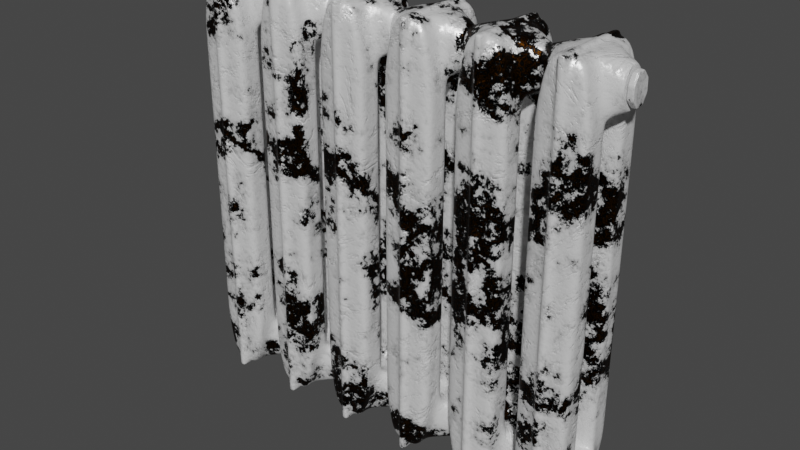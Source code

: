 # Source: radiator.blend  (saved by Blender 3.5.10; exported with 4.5.12 LTS)
import bpy
from mathutils import Matrix  # noqa: F401  (used for matrix-valued properties, if any)

bpy.ops.wm.read_factory_settings(use_empty=True)
scene = bpy.context.scene
scene.name = 'Scene'

# ---- collections
col_collection = bpy.data.collections.new('Collection'); scene.collection.children.link(col_collection)
col_radiator = bpy.data.collections.new('Radiator'); col_collection.children.link(col_radiator)

# ---- materials (node trees are filled in below, after node groups)
mat_color = bpy.data.materials.new('color')
mat_color.use_transparent_shadow = False

# ---- material node trees
mat_color.use_nodes = True; mat_color.node_tree.nodes.clear()
_N = mat_color.node_tree.nodes; _L = mat_color.node_tree.links
n0 = _N.new('ShaderNodeOutputMaterial'); n0.name = 'Material Output'; n0.location = (877, 290)
n1 = _N.new('ShaderNodeTexNoise'); n1.name = 'Noise Texture'; n1.location = (-665, -110)
n1.inputs[2].default_value = 3.0
n1.inputs[3].default_value = 10.0
n1.inputs[4].default_value = 0.8
n1.inputs[8].default_value = 11.0
n2 = _N.new('ShaderNodeTexWave'); n2.name = 'Wave Texture'; n2.location = (-671, 411)
n2.inputs[1].default_value = 0.08
n2.inputs[2].default_value = 76.0
n2.inputs[3].default_value = 16.0
n2.inputs[5].default_value = 0.75
n3 = _N.new('ShaderNodeBump'); n3.name = 'Bump'; n3.location = (-94, 20)
n3.inputs[0].default_value = 0.07
n3.inputs[1].default_value = 1.0
n3.inputs[2].default_value = 1.0
n4 = _N.new('ShaderNodeValToRGB'); n4.name = 'ColorRamp.001'; n4.location = (-414, 72)
while len(n4.color_ramp.elements) > 1: n4.color_ramp.elements.remove(n4.color_ramp.elements[-1])
n4.color_ramp.elements[0].position = 0.0; n4.color_ramp.elements[0].color = (0.0, 0.0, 0.0, 1.0)
_e = n4.color_ramp.elements.new(1.0); _e.color = (1.0, 1.0, 1.0, 1.0)
n5 = _N.new('ShaderNodeValToRGB'); n5.name = 'ColorRamp.002'; n5.location = (-437, -184)
while len(n5.color_ramp.elements) > 1: n5.color_ramp.elements.remove(n5.color_ramp.elements[-1])
n5.color_ramp.elements[0].position = 0.4091; n5.color_ramp.elements[0].color = (0.0, 0.0, 0.0, 1.0)
_e = n5.color_ramp.elements.new(0.4364); _e.color = (1.0, 1.0, 1.0, 1.0)
n6 = _N.new('ShaderNodeTexCoord'); n6.name = 'Texture Coordinate'; n6.location = (-1249, -148)
n7 = _N.new('ShaderNodeMapping'); n7.name = 'Mapping'; n7.location = (-1039, -131)
n7.width = 240
n8 = _N.new('ShaderNodeTexNoise'); n8.name = 'Musgrave Texture'; n8.location = (-219, -501)
n8.width = 150
n8.normalize = False
n8.inputs[2].default_value = 8.0
n8.inputs[3].default_value = 13.0
n8.inputs[4].default_value = 0.7071
n9 = _N.new('ShaderNodeSeparateXYZ'); n9.name = 'Separate XYZ'; n9.location = (-669, -713)
n10 = _N.new('ShaderNodeCombineXYZ'); n10.name = 'Combine XYZ'; n10.location = (-450, -667)
n11 = _N.new('ShaderNodeValToRGB'); n11.name = 'ColorRamp.003'; n11.location = (3, -428)
while len(n11.color_ramp.elements) > 1: n11.color_ramp.elements.remove(n11.color_ramp.elements[-1])
n11.color_ramp.elements[0].position = 0.5909; n11.color_ramp.elements[0].color = (1.0, 1.0, 1.0, 1.0)
_e = n11.color_ramp.elements.new(0.6364); _e.color = (0.0, 0.0, 0.0, 1.0)
n12 = _N.new('ShaderNodeBump'); n12.name = 'Bump.001'; n12.location = (147, -126)
n12.inputs[0].default_value = 0.3
n12.inputs[1].default_value = 1.0
n12.inputs[2].default_value = 1.0
n13 = _N.new('ShaderNodeBump'); n13.name = 'Bump.002'; n13.location = (367, -188)
n13.inputs[0].default_value = 0.3
n13.inputs[1].default_value = 1.0
n13.inputs[2].default_value = 1.0
n14 = _N.new('ShaderNodeTexWave'); n14.name = 'Wave Texture.001'; n14.location = (-673, -395)
n14.inputs[1].default_value = 51.0
n14.inputs[2].default_value = 2.0
n14.inputs[3].default_value = 5.0
n14.inputs[6].default_value = 0.3
n15 = _N.new('ShaderNodeBsdfPrincipled'); n15.name = 'Principled BSDF'; n15.location = (587, 290)
n15.distribution = 'GGX'
n15.subsurface_method = 'BURLEY'
n15.inputs[2].default_value = 0.4318
n15.inputs[3].default_value = 1.45
n15.inputs[27].default_value = (0.0, 0.0, 0.0, 1.0)
n15.inputs[28].default_value = 1.0
n16 = _N.new('ShaderNodeValToRGB'); n16.name = 'ColorRamp.004'; n16.location = (267, 116)
while len(n16.color_ramp.elements) > 1: n16.color_ramp.elements.remove(n16.color_ramp.elements[-1])
n16.color_ramp.elements[0].position = 0.0; n16.color_ramp.elements[0].color = (1.0, 1.0, 1.0, 1.0)
_e = n16.color_ramp.elements.new(1.0); _e.color = (0.0, 0.0, 0.0, 1.0)
n17 = _N.new('ShaderNodeValToRGB'); n17.name = 'ColorRamp'; n17.location = (-395, 345)
while len(n17.color_ramp.elements) > 1: n17.color_ramp.elements.remove(n17.color_ramp.elements[-1])
n17.color_ramp.elements[0].position = 0.0; n17.color_ramp.elements[0].color = (0.08316, 0.02703, 0.0002262, 1.0)
_e = n17.color_ramp.elements.new(0.001); _e.color = (0.0, 0.0, 0.0, 1.0)
_e = n17.color_ramp.elements.new(0.2068); _e.color = (0.006208, 0.006048, 0.005674, 1.0)
_e = n17.color_ramp.elements.new(0.2409); _e.color = (1.0, 1.0, 1.0, 1.0)
_e = n17.color_ramp.elements.new(0.9864); _e.color = (0.6757, 0.6757, 0.6757, 1.0)
_L.new(n7.outputs[0], n2.inputs[0])
_L.new(n6.outputs[3], n7.inputs[0])
_L.new(n2.outputs[0], n17.inputs[0])
_L.new(n17.outputs[0], n15.inputs[0])
_L.new(n2.outputs[0], n4.inputs[0])
_L.new(n3.outputs[0], n12.inputs[4])
_L.new(n4.outputs[0], n3.inputs[3])
_L.new(n7.outputs[0], n1.inputs[0])
_L.new(n12.outputs[0], n13.inputs[4])
_L.new(n1.outputs[0], n5.inputs[0])
_L.new(n5.outputs[0], n12.inputs[3])
_L.new(n7.outputs[0], n14.inputs[0])
_L.new(n7.outputs[0], n9.inputs[0])
_L.new(n9.outputs[0], n10.inputs[0])
_L.new(n9.outputs[2], n10.inputs[2])
_L.new(n14.outputs[0], n10.inputs[1])
_L.new(n10.outputs[0], n8.inputs[0])
_L.new(n8.outputs[0], n11.inputs[0])
_L.new(n13.outputs[0], n15.inputs[5])
_L.new(n15.outputs[0], n0.inputs[0])
_L.new(n4.outputs[0], n16.inputs[0])
_L.new(n16.outputs[0], n15.inputs[1])
n0.is_active_output = True

# ---- world
world_world = bpy.data.worlds.new('World'); scene.world = world_world
world_world.use_nodes = True; world_world.node_tree.nodes.clear()
_N = world_world.node_tree.nodes; _L = world_world.node_tree.links
n0 = _N.new('ShaderNodeOutputWorld'); n0.name = 'World Output'; n0.location = (300, 300)
n1 = _N.new('ShaderNodeBackground'); n1.name = 'Background'; n1.location = (10, 300)
n1.inputs[0].default_value = (0.05088, 0.05088, 0.05088, 1.0)
_L.new(n1.outputs[0], n0.inputs[0])
n0.is_active_output = True
world_world.color = (0.05088, 0.05088, 0.05088)
world_world.use_sun_shadow = False
world_world.sun_shadow_jitter_overblur = 0.0

# ---- meshes
me_cube_003 = bpy.data.meshes.new('Cube.003')
me_cube_003.from_pydata([(0.02673, 0.06046, 0.3252), (0.02673, -0.05932, 0.3252), (-0.02673, 0.06046, 0.3252), (-0.02673, -0.05932, 0.3252), (0.03847, 0.06046, 0.2478), (0.03847, -0.05932, 0.2478), (-0.03847, -0.05932, 0.2478), (-0.03847, 0.06046, 0.2478), (0.02673, 0.04481, 0.3252), (-0.02673, 0.04481, 0.3252), (-0.03847, 0.04481, 0.2478), (0.03847, 0.04481, 0.2478), (0.02673, -0.04288, 0.3252), (0.03847, -0.04288, 0.2478), (-0.02673, -0.04288, 0.3252), (-0.03847, -0.04288, 0.2478), (-0.005183, -0.05932, 0.3252), (0.005183, -0.05932, 0.3252), (0.005183, 0.06046, 0.3252), (-0.005183, 0.06046, 0.3252), (-0.005183, 0.06046, 0.2478), (0.005183, 0.06046, 0.2478), (0.005183, -0.05932, 0.2478), (-0.005183, -0.05932, 0.2478), (0.005183, 0.04481, 0.3252), (-0.005183, 0.04481, 0.3252), (0.005183, -0.04288, 0.3252), (-0.005183, -0.04288, 0.3252), (-0.005183, 0.06524, 0.2478), (0.005183, 0.06524, 0.2478), (0.005183, 0.06524, 0.3252), (-0.005183, 0.06524, 0.3252), (-0.005183, -0.05932, 0.3301), (0.005183, -0.05932, 0.3301), (0.005183, -0.04288, 0.3301), (-0.005183, -0.04288, 0.3301), (0.005183, 0.04481, 0.3301), (-0.005183, 0.04481, 0.3301), (0.005183, 0.06046, 0.3301), (-0.005183, 0.06046, 0.3301), (-0.005183, -0.06619, 0.3252), (0.005183, -0.06619, 0.3252), (0.005183, -0.06619, 0.2478), (-0.005183, -0.06619, 0.2478), (-0.005183, -0.06619, 0.3301), (0.005183, -0.06619, 0.3301), (-0.02673, -0.01365, 0.3252), (-0.02673, 0.01558, 0.3252), (-0.03847, -0.01365, 0.2478), (-0.03847, 0.01558, 0.2478), (0.02673, 0.01558, 0.3252), (0.02673, -0.01365, 0.3252), (0.03847, 0.01558, 0.2478), (0.03847, -0.01365, 0.2478), (0.005183, -0.01365, 0.3252), (0.005183, 0.01558, 0.3252), (-0.005183, 0.01558, 0.3252), (-0.005183, -0.01365, 0.3252), (0.005183, -0.01365, 0.3301), (0.005183, 0.01558, 0.3301), (-0.005183, 0.01558, 0.3301), (-0.005183, -0.01365, 0.3301), (0.03847, -0.05932, 0.2352), (-0.03847, -0.05932, 0.2352), (-0.03847, -0.04288, 0.2352), (0.03847, -0.04288, 0.2352), (-0.005183, -0.05932, 0.2352), (0.005183, -0.05932, 0.2352), (-0.005183, -0.06619, 0.2352), (0.005183, -0.06619, 0.2352), (0.03847, -0.01365, 0.2352), (-0.03847, -0.01365, 0.2352), (0.03847, 0.06046, 0.2314), (-0.03847, 0.06046, 0.2314), (0.03847, 0.04481, 0.2314), (-0.03847, 0.04481, 0.2314), (0.005183, 0.06046, 0.2314), (-0.005183, 0.06046, 0.2314), (0.005183, 0.06524, 0.2314), (-0.005183, 0.06524, 0.2314), (0.03847, 0.01558, 0.2314), (-0.03847, 0.01558, 0.2314), (-0.02673, 0.03019, 0.3252), (-0.03847, 0.03019, 0.2478), (0.005183, 0.03019, 0.3252), (0.005183, 0.03019, 0.3301), (0.02673, 0.03019, 0.3252), (0.03847, 0.03019, 0.2478), (-0.005183, 0.03019, 0.3252), (-0.005183, 0.03019, 0.3301), (0.03847, 0.03019, 0.2314), (-0.03847, 0.03019, 0.2314), (0.02673, -0.02827, 0.3252), (0.03847, -0.02827, 0.2478), (-0.005183, -0.02827, 0.3252), (-0.005183, -0.02827, 0.3301), (-0.02673, -0.02827, 0.3252), (-0.03847, -0.02827, 0.2478), (0.005183, -0.02827, 0.3252), (0.005183, -0.02827, 0.3301), (-0.03847, -0.02827, 0.2352), (0.03847, -0.02827, 0.2352), (-0.05813, -0.005739, 0.3158), (-0.05813, 0.01126, 0.3138), (-0.05813, -0.009328, 0.2593), (-0.05813, 0.007668, 0.2572), (-0.05813, 0.02222, 0.2958), (-0.05813, 0.02074, 0.2723), (-0.05813, -0.01881, 0.3007), (-0.05813, -0.02029, 0.2773), (0.05698, 0.008033, 0.3174), (0.05698, -0.009889, 0.3152), (0.05698, 0.01182, 0.2578), (0.05698, -0.006104, 0.2556), (0.05698, 0.02181, 0.3015), (0.05698, 0.02338, 0.2768), (0.05698, -0.02145, 0.2963), (0.05698, -0.01989, 0.2716), (-0.05813, -0.005587, 0.3151), (-0.05813, 0.01102, 0.3131), (-0.05813, -0.009095, 0.2599), (-0.05813, 0.007516, 0.2579), (-0.05813, 0.02174, 0.2955), (-0.05813, 0.02029, 0.2727), (-0.05813, -0.01836, 0.3004), (-0.05813, -0.01981, 0.2775), (-0.06047, -0.004333, 0.3097), (-0.06047, 0.009099, 0.308), (-0.06047, -0.00717, 0.265), (-0.06047, 0.006262, 0.2634), (-0.06047, 0.01777, 0.2938), (-0.06047, 0.01659, 0.2753), (-0.06047, -0.01466, 0.2977), (-0.06047, -0.01584, 0.2792), (0.05698, 0.007626, 0.3156), (0.05698, -0.009263, 0.3136), (0.05698, 0.01119, 0.2594), (0.05698, -0.005697, 0.2574), (0.05698, 0.02061, 0.3006), (0.05698, 0.02209, 0.2773), (0.05698, -0.02016, 0.2957), (0.05698, -0.01868, 0.2724), (0.05698, 0.00622, 0.3095), (0.05698, -0.007105, 0.3079), (0.05698, 0.009034, 0.2652), (0.05698, -0.004291, 0.2636), (0.05698, 0.01647, 0.2976), (0.05698, 0.01763, 0.2793), (0.05698, -0.0157, 0.2938), (0.05698, -0.01454, 0.2754), (0.05698, 0.0009645, 0.2865), (0.03847, 0.06046, 0.0), (-0.005183, 0.06046, 0.0), (-0.005183, 0.06524, 0.0), (-0.03847, 0.06046, 0.0), (0.03847, 0.04481, 0.0), (-0.03847, 0.04481, 0.0), (0.005183, 0.06046, 0.0), (0.005183, 0.06524, 0.0), (0.03847, 0.01558, 0.0), (-0.03847, 0.01558, 0.0), (-0.03847, 0.03019, 0.0), (0.03847, 0.03019, 0.0), (0.03847, -0.05932, 0.0), (-0.03847, -0.05932, 0.0), (-0.03847, -0.04288, 0.0), (0.03847, -0.04288, 0.0), (-0.005183, -0.05932, 0.0), (0.005183, -0.05932, 0.0), (-0.005183, -0.06619, 0.0), (0.005183, -0.06619, 0.0), (0.03847, -0.01365, 0.0), (-0.03847, -0.01365, 0.0), (-0.03847, -0.02827, 0.0), (0.03847, -0.02827, 0.0), (-0.06189, -0.004333, 0.3097), (-0.06189, 0.009099, 0.308), (-0.06189, -0.00717, 0.265), (-0.06189, 0.006262, 0.2634), (-0.06189, 0.01777, 0.2938), (-0.06189, 0.01659, 0.2753), (-0.06189, -0.01466, 0.2977), (-0.06189, -0.01584, 0.2792), (-0.06189, -0.004538, 0.3106), (-0.06189, 0.009414, 0.3089), (-0.06189, -0.007485, 0.2642), (-0.06189, 0.006467, 0.2625), (-0.06189, 0.01842, 0.2941), (-0.06189, 0.0172, 0.2749), (-0.06189, -0.01527, 0.2982), (-0.06189, -0.01649, 0.2789), (-0.06564, -0.004538, 0.3106), (-0.06564, 0.009414, 0.3089), (-0.06564, -0.007485, 0.2642), (-0.06564, 0.006467, 0.2625), (-0.06564, 0.01842, 0.2941), (-0.06564, 0.0172, 0.2749), (-0.06564, -0.01527, 0.2982), (-0.06564, -0.01649, 0.2789), (-0.06564, -0.004213, 0.3091), (-0.06564, 0.008915, 0.3076), (-0.06564, -0.006986, 0.2655), (-0.06564, 0.006142, 0.2639), (-0.06564, 0.01739, 0.2936), (-0.06564, 0.01624, 0.2756), (-0.06564, -0.01431, 0.2975), (-0.06564, -0.01546, 0.2794), (-0.06564, -0.002001, 0.2995), (-0.06564, 0.005518, 0.2986), (-0.06564, -0.003589, 0.2745), (-0.06564, 0.00393, 0.2736), (-0.06564, 0.01037, 0.2906), (-0.06564, 0.009712, 0.2802), (-0.06564, -0.007783, 0.2928), (-0.06564, -0.00844, 0.2824), (0.05832, 0.01647, 0.2976), (0.05832, 0.01607, 0.2981), (0.05832, 0.01759, 0.2799), (0.05832, 0.01732, 0.2788), (0.05832, -0.01539, 0.2943), (0.05832, -0.01566, 0.2932), (0.05832, -0.01458, 0.276), (0.05832, -0.01454, 0.2754), (0.06741, -0.01454, 0.2754), (0.06741, -0.01458, 0.276), (0.06741, -0.01566, 0.2932), (0.06741, -0.01539, 0.2943), (0.06741, 0.01732, 0.2788), (0.06741, 0.01759, 0.2799), (0.06741, 0.01607, 0.2981), (0.06741, 0.01647, 0.2976), (0.06741, -0.004687, 0.264), (0.06741, -0.00369, 0.2636), (0.06741, 0.008433, 0.2651), (0.06741, 0.009349, 0.2657), (0.06741, -0.00742, 0.3074), (0.06741, -0.006504, 0.3079), (0.06741, 0.005619, 0.3094), (0.06741, 0.006616, 0.309), (0.05832, -0.00369, 0.2636), (0.05832, -0.004687, 0.264), (0.05832, 0.009349, 0.2657), (0.05832, 0.008433, 0.2651), (0.05832, -0.006504, 0.3079), (0.05832, -0.00742, 0.3074), (0.05832, 0.006616, 0.309), (0.05832, 0.005619, 0.3094), (0.06741, -0.01351, 0.2761), (0.06741, -0.01354, 0.2767), (0.06741, -0.01456, 0.2927), (0.06741, -0.0143, 0.2938), (0.06741, 0.01623, 0.2793), (0.06741, 0.01649, 0.2803), (0.06741, 0.01506, 0.2973), (0.06741, 0.01543, 0.2969), (0.06741, -0.004313, 0.2655), (0.06741, -0.003382, 0.2652), (0.06741, 0.007935, 0.2665), (0.06741, 0.00879, 0.2671), (0.06741, -0.006864, 0.306), (0.06741, -0.006009, 0.3065), (0.06741, 0.005308, 0.3079), (0.06741, 0.006238, 0.3075), (0.06741, -0.01148, 0.2776), (0.06741, -0.01152, 0.2781), (0.06741, -0.01239, 0.2919), (0.06741, -0.01217, 0.2928), (0.06741, 0.01409, 0.2803), (0.06741, 0.01431, 0.2812), (0.06741, 0.01308, 0.2958), (0.06741, 0.0134, 0.2955), (0.06741, -0.003577, 0.2685), (0.06741, -0.002777, 0.2682), (0.06741, 0.006954, 0.2693), (0.06741, 0.00769, 0.2698), (0.06741, -0.005771, 0.3033), (0.06741, -0.005036, 0.3037), (0.06741, 0.004695, 0.3049), (0.06741, 0.005496, 0.3046), (0.06741, -0.0036, 0.3029), (0.06741, 0.01339, 0.282), (0.06741, -0.004661, 0.3024), (0.06741, 0.01295, 0.2811), (0.06741, -0.01139, 0.2918), (0.06741, 0.006353, 0.2706), (0.06741, -0.01197, 0.2908), (0.06741, 0.00541, 0.2701), (0.05832, 0.01477, 0.2964), (0.05832, 0.01442, 0.2968), (0.05832, 0.01578, 0.2806), (0.05832, 0.01553, 0.2796), (0.05832, -0.01361, 0.2934), (0.05832, -0.01385, 0.2924), (0.05832, -0.01288, 0.2772), (0.05832, -0.01285, 0.2766), (0.05832, -0.003185, 0.2661), (0.05832, -0.004073, 0.2665), (0.05832, 0.008431, 0.268), (0.05832, 0.007615, 0.2674), (0.05832, -0.005692, 0.3056), (0.05832, -0.006508, 0.3051), (0.05832, 0.005997, 0.3066), (0.05832, 0.005108, 0.3069), (0.05832, 0.01239, 0.2947), (0.05832, 0.01209, 0.2951), (0.05832, 0.01322, 0.2816), (0.05832, 0.01301, 0.2808), (0.05832, -0.0111, 0.2923), (0.05832, -0.0113, 0.2914), (0.05832, -0.0105, 0.2788), (0.05832, -0.01047, 0.2783), (0.05832, -0.002474, 0.2697), (0.05832, -0.003209, 0.2699), (0.05832, 0.007139, 0.2712), (0.05832, 0.006463, 0.2707), (0.05832, -0.004549, 0.3023), (0.05832, -0.005224, 0.3019), (0.05832, 0.005124, 0.3031), (0.05832, 0.004389, 0.3034), (0.05483, 0.01239, 0.2947), (0.05483, 0.01209, 0.2951), (0.05483, 0.01322, 0.2816), (0.05483, 0.01301, 0.2808), (0.05483, -0.0111, 0.2923), (0.05483, -0.0113, 0.2914), (0.05483, -0.0105, 0.2788), (0.05483, -0.01047, 0.2783), (0.05483, -0.002474, 0.2697), (0.05483, -0.003209, 0.2699), (0.05483, 0.007139, 0.2712), (0.05483, 0.006463, 0.2707), (0.05483, -0.004549, 0.3023), (0.05483, -0.005224, 0.3019), (0.05483, 0.005124, 0.3031), (0.05483, 0.004389, 0.3034)], [], [(13, 12, 1, 5), (17, 1, 12, 26), (10, 9, 2, 7), (9, 25, 19, 2), (24, 8, 0, 18), (7, 2, 19, 20), (73, 7, 20, 77), (75, 10, 7, 73), (62, 5, 22, 67), (65, 13, 5, 62), (3, 16, 27, 14), (72, 4, 11, 74), (91, 83, 10, 75), (83, 82, 9, 10), (4, 0, 8, 11), (6, 3, 14, 15), (63, 6, 15, 64), (101, 93, 13, 65), (93, 92, 12, 13), (5, 1, 17, 22), (84, 86, 8, 24), (82, 88, 25, 9), (66, 23, 6, 63), (76, 21, 4, 72), (21, 18, 0, 4), (23, 16, 3, 6), (27, 16, 32, 35), (24, 18, 38, 36), (18, 21, 29, 30), (32, 16, 40, 44), (17, 33, 45, 41), (19, 25, 37, 39), (67, 22, 42, 69), (30, 29, 28, 31), (19, 18, 30, 31), (77, 20, 28, 79), (20, 19, 31, 28), (33, 34, 35, 32), (85, 36, 37, 89), (36, 38, 39, 37), (17, 26, 34, 33), (18, 19, 39, 38), (94, 27, 35, 95), (84, 24, 36, 85), (40, 43, 42, 41), (40, 41, 45, 44), (16, 23, 43, 40), (22, 17, 41, 42), (33, 32, 44, 45), (98, 54, 58, 99), (54, 55, 59, 58), (88, 56, 60, 89), (56, 57, 61, 60), (99, 58, 61, 95), (58, 59, 60, 61), (96, 94, 57, 46), (46, 57, 56, 47), (98, 92, 51, 54), (54, 51, 50, 55), (50, 51, 111, 110), (87, 86, 114, 115), (90, 87, 52, 80), (80, 52, 49, 81), (47, 82, 106, 103), (97, 96, 108, 109), (100, 97, 48, 71), (70, 71, 48, 53), (48, 49, 52, 53), (43, 68, 69, 42), (23, 66, 68, 43), (159, 80, 81, 160), (162, 90, 80, 159), (152, 77, 79, 153), (29, 78, 79, 28), (21, 76, 78, 29), (157, 76, 72, 151), (161, 91, 75, 156), (151, 72, 74, 155), (156, 75, 73, 154), (154, 73, 77, 152), (160, 81, 91, 161), (155, 74, 90, 162), (74, 11, 87, 90), (11, 8, 86, 87), (25, 88, 89, 37), (55, 84, 85, 59), (59, 85, 89, 60), (47, 56, 88, 82), (55, 50, 86, 84), (82, 83, 107, 106), (81, 49, 83, 91), (64, 15, 97, 100), (15, 14, 96, 97), (26, 12, 92, 98), (14, 27, 94, 96), (34, 99, 95, 35), (26, 98, 99, 34), (57, 94, 95, 61), (53, 52, 112, 113), (70, 53, 93, 101), (48, 97, 109, 104), (96, 46, 102, 108), (83, 49, 105, 107), (49, 48, 104, 105), (46, 47, 103, 102), (92, 93, 117, 116), (93, 53, 113, 117), (51, 92, 116, 111), (52, 87, 115, 112), (86, 50, 110, 114), (106, 107, 123, 122), (102, 103, 119, 118), (103, 106, 122, 119), (104, 109, 125, 120), (109, 108, 124, 125), (108, 102, 118, 124), (107, 105, 121, 123), (105, 104, 120, 121), (119, 122, 130, 127), (120, 125, 133, 128), (118, 119, 127, 126), (125, 124, 132, 133), (123, 121, 129, 131), (121, 120, 128, 129), (124, 118, 126, 132), (122, 123, 131, 130), (110, 111, 135, 134), (117, 113, 137, 141), (115, 114, 138, 139), (112, 115, 139, 136), (114, 110, 134, 138), (116, 117, 141, 140), (111, 116, 140, 135), (113, 112, 136, 137), (141, 137, 145, 149), (139, 138, 146, 147), (136, 139, 147, 144), (134, 135, 143, 142), (140, 141, 149, 148), (135, 140, 148, 143), (137, 136, 144, 145), (138, 134, 142, 146), (146, 142, 150), (149, 145, 150), (147, 146, 150), (144, 147, 150), (142, 143, 150), (148, 149, 150), (143, 148, 150), (145, 144, 150), (76, 157, 158, 78), (78, 158, 153, 79), (68, 66, 167, 169), (71, 70, 171, 172), (70, 101, 174, 171), (63, 64, 165, 164), (67, 69, 170, 168), (100, 71, 172, 173), (65, 62, 163, 166), (66, 63, 164, 167), (69, 68, 169, 170), (62, 67, 168, 163), (64, 100, 173, 165), (101, 65, 166, 174), (126, 127, 176, 175), (133, 132, 181, 182), (131, 129, 178, 180), (129, 128, 177, 178), (132, 126, 175, 181), (130, 131, 180, 179), (127, 130, 179, 176), (128, 133, 182, 177), (182, 181, 189, 190), (180, 178, 186, 188), (178, 177, 185, 186), (181, 175, 183, 189), (179, 180, 188, 187), (176, 179, 187, 184), (177, 182, 190, 185), (175, 176, 184, 183), (184, 187, 195, 192), (185, 190, 198, 193), (183, 184, 192, 191), (190, 189, 197, 198), (188, 186, 194, 196), (186, 185, 193, 194), (189, 183, 191, 197), (187, 188, 196, 195), (195, 196, 204, 203), (192, 195, 203, 200), (193, 198, 206, 201), (191, 192, 200, 199), (198, 197, 205, 206), (196, 194, 202, 204), (194, 193, 201, 202), (197, 191, 199, 205), (204, 202, 210, 212), (202, 201, 209, 210), (205, 199, 207, 213), (203, 204, 212, 211), (200, 203, 211, 208), (201, 206, 214, 209), (199, 200, 208, 207), (206, 205, 213, 214), (208, 211, 213, 207), (211, 212, 214, 213), (212, 210, 209, 214), (235, 244, 219, 226), (231, 223, 222, 240), (225, 220, 221, 224), (237, 246, 243, 236), (227, 234, 241, 218), (229, 216, 245, 238), (233, 232, 239, 242), (215, 216, 229, 230), (237, 238, 245, 246), (231, 240, 239, 232), (241, 234, 233, 242), (225, 226, 219, 220), (243, 244, 235, 236), (223, 224, 221, 222), (217, 228, 227, 218), (230, 228, 217, 215), (237, 261, 262, 238), (238, 262, 253, 229), (223, 231, 255, 247), (234, 227, 251, 258), (233, 234, 258, 257), (232, 233, 257, 256), (235, 259, 260, 236), (227, 228, 252, 251), (231, 232, 256, 255), (226, 250, 259, 235), (225, 249, 250, 226), (236, 260, 261, 237), (223, 247, 248, 224), (229, 253, 254, 230), (228, 230, 254, 252), (224, 248, 249, 225), (253, 269, 270, 254), (260, 276, 277, 261), (252, 254, 270, 268), (261, 277, 278, 262), (262, 278, 269, 253), (255, 256, 272, 271), (258, 251, 267, 274), (257, 258, 274, 273), (250, 266, 275, 259), (249, 265, 266, 250), (248, 264, 265, 249), (259, 275, 276, 260), (247, 255, 271, 263), (247, 263, 264, 248), (256, 257, 273, 272), (251, 252, 268, 267), (278, 277, 276, 279), (279, 276, 275, 281), (281, 275, 266, 283), (283, 266, 265, 285), (285, 265, 264, 263), (269, 278, 279, 280), (280, 279, 281, 282), (282, 281, 283, 284), (284, 283, 285, 286), (286, 285, 263, 271), (270, 269, 280, 268), (268, 280, 282, 267), (267, 282, 284, 274), (274, 284, 286, 273), (273, 286, 271, 272), (215, 217, 289, 287), (221, 293, 294, 222), (220, 292, 293, 221), (241, 242, 298, 297), (243, 299, 300, 244), (216, 288, 301, 245), (217, 218, 290, 289), (240, 222, 294, 296), (245, 301, 302, 246), (215, 287, 288, 216), (218, 241, 297, 290), (242, 239, 295, 298), (244, 300, 291, 219), (246, 302, 299, 243), (239, 240, 296, 295), (219, 291, 292, 220), (290, 297, 313, 306), (297, 298, 314, 313), (300, 316, 307, 291), (291, 307, 308, 292), (292, 308, 309, 293), (299, 315, 316, 300), (296, 294, 310, 312), (293, 309, 310, 294), (298, 295, 311, 314), (289, 290, 306, 305), (287, 303, 304, 288), (302, 318, 315, 299), (287, 289, 305, 303), (301, 317, 318, 302), (288, 304, 317, 301), (295, 296, 312, 311), (318, 334, 331, 315), (303, 305, 321, 319), (317, 333, 334, 318), (304, 320, 333, 317), (311, 312, 328, 327), (306, 313, 329, 322), (313, 314, 330, 329), (316, 332, 323, 307), (307, 323, 324, 308), (308, 324, 325, 309), (315, 331, 332, 316), (312, 310, 326, 328), (309, 325, 326, 310), (314, 311, 327, 330), (305, 306, 322, 321), (303, 319, 320, 304)])
me_cube_003.polygons.foreach_set('use_smooth', [1, 1, 1, 1, 1, 1, 1, 1, 1, 1, 1, 1, 1, 1, 1, 1, 1, 1, 1, 1, 1, 1, 1, 1, 1, 1, 1, 1, 1, 1, 1, 1, 1, 1, 1, 1, 1, 1, 1, 1, 1, 1, 1, 1, 1, 1, 1, 1, 1, 1, 1, 1, 1, 1, 1, 1, 1, 1, 1, 1, 1, 1, 1, 1, 1, 1, 1, 1, 1, 1, 1, 1, 1, 1, 1, 1, 1, 1, 1, 1, 1, 1, 1, 1, 1, 1, 1, 1, 1, 1, 1, 1, 1, 1, 1, 1, 1, 1, 1, 1, 1, 1, 1, 1, 1, 1, 1, 1, 1, 1, 1, 1, 1, 1, 1, 1, 1, 1, 1, 1, 1, 1, 1, 1, 1, 1, 1, 1, 1, 1, 1, 1, 1, 1, 1, 1, 1, 1, 1, 1, 1, 1, 1, 1, 1, 1, 1, 1, 1, 1, 1, 1, 1, 1, 1, 1, 1, 1, 1, 1, 1, 1, 1, 1, 1, 1, 1, 1, 1, 1, 1, 1, 1, 1, 1, 1, 1, 1, 1, 1, 1, 1, 1, 1, 1, 1, 1, 1, 1, 1, 1, 1, 1, 1, 1, 1, 1, 1, 1, 1, 1, 1, 1, 1, 1, 1, 1, 0, 0, 0, 0, 0, 0, 0, 0, 0, 0, 0, 0, 0, 0, 0, 0, 0, 0, 0, 0, 0, 0, 0, 0, 0, 0, 0, 0, 0, 0, 0, 0, 0, 0, 0, 0, 0, 0, 0, 0, 0, 0, 0, 0, 0, 0, 0, 0, 0, 0, 0, 0, 0, 0, 0, 0, 0, 0, 0, 0, 0, 0, 0, 0, 0, 0, 0, 0, 0, 0, 0, 0, 0, 0, 0, 0, 0, 0, 0, 0, 0, 0, 0, 0, 0, 0, 0, 0, 0, 0, 0, 0, 0, 0, 0, 0, 0, 0, 0, 0, 0, 0, 0, 0, 0, 0, 0, 0, 0, 0, 0])
_uv = me_cube_003.uv_layers.new(name='UVMap')
_uv.uv.foreach_set('vector', [0.6006, 0.3808, 0.6006, 0.4997, 0.5754, 0.4997, 0.5754, 0.3808, 0.5523, 0.6844, 0.5193, 0.6844, 0.5193, 0.6591, 0.5523, 0.6591, 0.4148, 0.3808, 0.4148, 0.4997, 0.3908, 0.4997, 0.3908, 0.3808, 0.439, 0.6603, 0.4721, 0.6603, 0.4721, 0.6844, 0.439, 0.6844, 0.5523, 0.5245, 0.5193, 0.5245, 0.5193, 0.5005, 0.5523, 0.5005, 0.7082, 0.6192, 0.7262, 0.5005, 0.7593, 0.5005, 0.7593, 0.6192, 0.7082, 0.6444, 0.7082, 0.6192, 0.7593, 0.6192, 0.7593, 0.6444, 0.4148, 0.3556, 0.4148, 0.3808, 0.3908, 0.3808, 0.3908, 0.3556, 0.93, 0.3614, 0.93, 0.3808, 0.8789, 0.3808, 0.8789, 0.3614, 0.6006, 0.3615, 0.6006, 0.3808, 0.5754, 0.3808, 0.5754, 0.3615, 0.439, 0.5005, 0.4721, 0.5005, 0.4721, 0.5257, 0.439, 0.5257, 0.7593, 0.3556, 0.7593, 0.3808, 0.7353, 0.3808, 0.7353, 0.3556, 0.4372, 0.3556, 0.4372, 0.3808, 0.4148, 0.3808, 0.4148, 0.3556, 0.4372, 0.3808, 0.4372, 0.4997, 0.4148, 0.4997, 0.4148, 0.3808, 0.7593, 0.3808, 0.7593, 0.4997, 0.7353, 0.4997, 0.7353, 0.3808, 0.5746, 0.3808, 0.5746, 0.4997, 0.5494, 0.4997, 0.5494, 0.3808, 0.5746, 0.3615, 0.5746, 0.3808, 0.5494, 0.3808, 0.5494, 0.3615, 0.6231, 0.3615, 0.6231, 0.3808, 0.6006, 0.3808, 0.6006, 0.3615, 0.6231, 0.3808, 0.6231, 0.4997, 0.6006, 0.4997, 0.6006, 0.3808, 0.93, 0.3808, 0.912, 0.4995, 0.8789, 0.4995, 0.8789, 0.3808, 0.5523, 0.5469, 0.5193, 0.5469, 0.5193, 0.5245, 0.5523, 0.5245, 0.439, 0.6379, 0.4721, 0.6379, 0.4721, 0.6603, 0.439, 0.6603, 0.9308, 0.1385, 0.9308, 0.1191, 0.9819, 0.1191, 0.9819, 0.1385, 0.93, 0.8555, 0.93, 0.8807, 0.8789, 0.8807, 0.8789, 0.8555, 0.93, 0.8807, 0.93, 0.9995, 0.897, 0.9995, 0.8789, 0.8807, 0.9308, 0.1191, 0.9308, 0.0003773, 0.9639, 0.0003777, 0.9819, 0.1191, 0.3542, 0.4996, 0.3795, 0.4996, 0.3795, 0.5072, 0.3542, 0.5072, 0.1708, 0.4996, 0.1948, 0.4996, 0.1948, 0.5072, 0.1708, 0.5072, 0.9579, 0.9995, 0.9579, 0.8808, 0.9652, 0.8808, 0.9652, 0.9995, 0.3795, 0.5072, 0.3795, 0.4996, 0.39, 0.4996, 0.39, 0.5072, 0.01092, 0.4996, 0.01092, 0.5072, 0.0003773, 0.5072, 0.0003773, 0.4996, 0.1956, 0.4996, 0.2196, 0.4996, 0.2196, 0.5072, 0.1956, 0.5072, 0.01092, 0.3615, 0.01092, 0.3808, 0.0003773, 0.3808, 0.0003773, 0.3615, 0.966, 0.9995, 0.966, 0.8807, 0.9819, 0.8807, 0.9819, 0.9995, 0.1638, 0.5779, 0.1638, 0.5938, 0.1565, 0.5938, 0.1565, 0.5779, 0.9571, 0.8555, 0.9571, 0.8808, 0.9498, 0.8808, 0.9498, 0.8555, 0.9571, 0.8808, 0.9571, 0.9995, 0.9498, 0.9995, 0.9498, 0.8808, 0.6146, 0.511, 0.6146, 0.5363, 0.5987, 0.5363, 0.5987, 0.511, 0.6146, 0.6484, 0.6146, 0.6709, 0.5987, 0.6709, 0.5987, 0.6484, 0.6146, 0.6709, 0.6146, 0.6949, 0.5987, 0.6949, 0.5987, 0.6709, 0.01092, 0.4996, 0.03616, 0.4996, 0.03616, 0.5072, 0.01092, 0.5072, 0.1646, 0.5938, 0.1646, 0.5779, 0.1721, 0.5779, 0.1721, 0.5938, 0.3318, 0.4996, 0.3542, 0.4996, 0.3542, 0.5072, 0.3318, 0.5072, 0.1483, 0.4996, 0.1708, 0.4996, 0.1708, 0.5072, 0.1483, 0.5072, 0.9826, 0.4995, 0.9826, 0.3808, 0.9986, 0.3808, 0.9986, 0.4995, 0.9826, 0.4995, 0.9986, 0.4995, 0.9986, 0.5071, 0.9826, 0.5071, 0.3795, 0.4996, 0.3795, 0.3808, 0.39, 0.3808, 0.39, 0.4996, 0.01092, 0.3808, 0.01092, 0.4996, 0.0003773, 0.4996, 0.0003773, 0.3808, 0.6146, 0.511, 0.5987, 0.511, 0.5987, 0.5005, 0.6146, 0.5005, 0.0586, 0.4996, 0.08103, 0.4996, 0.08103, 0.5072, 0.0586, 0.5072, 0.08103, 0.4996, 0.1259, 0.4996, 0.1259, 0.5072, 0.08103, 0.5072, 0.242, 0.4996, 0.2645, 0.4996, 0.2645, 0.5072, 0.242, 0.5072, 0.2645, 0.4996, 0.3093, 0.4996, 0.3093, 0.5072, 0.2645, 0.5072, 0.6146, 0.5587, 0.6146, 0.5811, 0.5987, 0.5811, 0.5987, 0.5587, 0.6146, 0.5811, 0.6146, 0.626, 0.5987, 0.626, 0.5987, 0.5811, 0.439, 0.5481, 0.4721, 0.5481, 0.4721, 0.5706, 0.439, 0.5706, 0.439, 0.5706, 0.4721, 0.5706, 0.4721, 0.6155, 0.439, 0.6155, 0.5523, 0.6367, 0.5193, 0.6367, 0.5193, 0.6142, 0.5523, 0.6142, 0.5523, 0.6142, 0.5193, 0.6142, 0.5193, 0.5694, 0.5523, 0.5694, 0.5193, 0.5694, 0.5193, 0.6142, 0.4728, 0.6086, 0.4728, 0.5811, 0.3056, 0.5079, 0.3056, 0.628, 0.2652, 0.5848, 0.2709, 0.5474, 0.7128, 0.3556, 0.7128, 0.3808, 0.6904, 0.3808, 0.6904, 0.3556, 0.8782, 0.3556, 0.8782, 0.3808, 0.76, 0.3808, 0.76, 0.3556, 0.439, 0.6155, 0.439, 0.6379, 0.3908, 0.6251, 0.3908, 0.6086, 0.39, 0.5079, 0.39, 0.628, 0.3479, 0.5838, 0.3533, 0.5483, 0.527, 0.3615, 0.527, 0.3808, 0.5045, 0.3808, 0.5045, 0.3615, 0.76, 0.7426, 0.8782, 0.7426, 0.8782, 0.762, 0.76, 0.762, 0.5531, 0.5307, 0.5979, 0.5307, 0.5979, 0.6488, 0.5531, 0.6488, 0.9826, 0.3808, 0.9826, 0.3614, 0.9986, 0.3614, 0.9986, 0.3808, 0.3795, 0.3808, 0.3795, 0.3615, 0.39, 0.3615, 0.39, 0.3808, 0.8782, 0.0003788, 0.8782, 0.3556, 0.76, 0.3556, 0.76, 0.0003773, 0.7128, 0.0003773, 0.7128, 0.3556, 0.6904, 0.3556, 0.6904, 0.0003773, 0.9571, 0.5003, 0.9571, 0.8555, 0.9498, 0.8555, 0.9498, 0.5003, 0.966, 0.8807, 0.966, 0.8555, 0.9819, 0.8555, 0.9819, 0.8807, 0.9579, 0.8808, 0.9579, 0.8555, 0.9652, 0.8555, 0.9652, 0.8808, 0.93, 0.5003, 0.93, 0.8555, 0.8789, 0.8555, 0.8789, 0.5003, 0.4372, 0.0003773, 0.4372, 0.3556, 0.4148, 0.3556, 0.4148, 0.0003773, 0.7593, 0.0003773, 0.7593, 0.3556, 0.7353, 0.3556, 0.7353, 0.0003773, 0.4148, 0.0003773, 0.4148, 0.3556, 0.3908, 0.3556, 0.3908, 0.0003773, 0.7082, 0.9996, 0.7082, 0.6444, 0.7593, 0.6444, 0.7593, 0.9996, 0.4597, 0.0003773, 0.4597, 0.3556, 0.4372, 0.3556, 0.4372, 0.0003773, 0.7353, 0.0003773, 0.7353, 0.3556, 0.7128, 0.3556, 0.7128, 0.0003773, 0.7353, 0.3556, 0.7353, 0.3808, 0.7128, 0.3808, 0.7128, 0.3556, 0.7353, 0.3808, 0.7353, 0.4997, 0.7128, 0.4997, 0.7128, 0.3808, 0.2196, 0.4996, 0.242, 0.4996, 0.242, 0.5072, 0.2196, 0.5072, 0.1259, 0.4996, 0.1483, 0.4996, 0.1483, 0.5072, 0.1259, 0.5072, 0.6146, 0.626, 0.6146, 0.6484, 0.5987, 0.6484, 0.5987, 0.626, 0.439, 0.6155, 0.4721, 0.6155, 0.4721, 0.6379, 0.439, 0.6379, 0.5523, 0.5694, 0.5193, 0.5694, 0.5193, 0.5469, 0.5523, 0.5469, 0.3472, 0.5079, 0.3472, 0.628, 0.3117, 0.5956, 0.3063, 0.5601, 0.4597, 0.3556, 0.4597, 0.3808, 0.4372, 0.3808, 0.4372, 0.3556, 0.5494, 0.3615, 0.5494, 0.3808, 0.527, 0.3808, 0.527, 0.3615, 0.5494, 0.3808, 0.5494, 0.4997, 0.527, 0.4997, 0.527, 0.3808, 0.5523, 0.6591, 0.5193, 0.6591, 0.5193, 0.6367, 0.5523, 0.6367, 0.439, 0.5257, 0.4721, 0.5257, 0.4721, 0.5481, 0.439, 0.5481, 0.6146, 0.5363, 0.6146, 0.5587, 0.5987, 0.5587, 0.5987, 0.5363, 0.03616, 0.4996, 0.0586, 0.4996, 0.0586, 0.5072, 0.03616, 0.5072, 0.3093, 0.4996, 0.3318, 0.4996, 0.3318, 0.5072, 0.3093, 0.5072, 0.5531, 0.6488, 0.5979, 0.6488, 0.5927, 0.6772, 0.5651, 0.6772, 0.6455, 0.3615, 0.6455, 0.3808, 0.6231, 0.3808, 0.6231, 0.3615, 0.5045, 0.3808, 0.527, 0.3808, 0.5147, 0.4259, 0.4979, 0.3982, 0.439, 0.5481, 0.439, 0.5706, 0.3908, 0.5826, 0.3908, 0.5622, 0.4372, 0.3808, 0.4597, 0.3808, 0.4718, 0.3951, 0.4517, 0.4183, 0.5979, 0.5307, 0.5531, 0.5307, 0.5603, 0.5005, 0.5863, 0.5005, 0.439, 0.5706, 0.439, 0.6155, 0.3908, 0.6086, 0.3908, 0.5826, 0.2644, 0.5079, 0.2644, 0.628, 0.2308, 0.5961, 0.2252, 0.5586, 0.6231, 0.3808, 0.6455, 0.3808, 0.6571, 0.3927, 0.6359, 0.4171, 0.5193, 0.6142, 0.5193, 0.6367, 0.4729, 0.6267, 0.4728, 0.6086, 0.6904, 0.3808, 0.7128, 0.3808, 0.7024, 0.4251, 0.6846, 0.396, 0.5193, 0.5469, 0.5193, 0.5694, 0.4728, 0.5811, 0.4729, 0.5602, 0.4495, 0.4542, 0.4517, 0.4183, 0.4524, 0.4188, 0.4502, 0.4539, 0.4924, 0.485, 0.4663, 0.4819, 0.4667, 0.4809, 0.4922, 0.484, 0.4663, 0.4819, 0.4495, 0.4542, 0.4502, 0.4539, 0.4667, 0.4809, 0.4979, 0.3982, 0.5147, 0.4259, 0.514, 0.4262, 0.4975, 0.3992, 0.5147, 0.4259, 0.5125, 0.4618, 0.5118, 0.4613, 0.514, 0.4262, 0.5125, 0.4618, 0.4924, 0.485, 0.4922, 0.484, 0.5118, 0.4613, 0.4517, 0.4183, 0.4718, 0.3951, 0.472, 0.3961, 0.4524, 0.4188, 0.4718, 0.3951, 0.4979, 0.3982, 0.4975, 0.3992, 0.472, 0.3961, 0.4667, 0.4809, 0.4502, 0.4539, 0.4563, 0.4512, 0.4696, 0.4731, 0.4975, 0.3992, 0.514, 0.4262, 0.5079, 0.4288, 0.4946, 0.407, 0.4922, 0.484, 0.4667, 0.4809, 0.4696, 0.4731, 0.4902, 0.4755, 0.514, 0.4262, 0.5118, 0.4613, 0.5061, 0.4572, 0.5079, 0.4288, 0.4524, 0.4188, 0.472, 0.3961, 0.474, 0.4045, 0.4581, 0.4228, 0.472, 0.3961, 0.4975, 0.3992, 0.4946, 0.407, 0.474, 0.4045, 0.5118, 0.4613, 0.4922, 0.484, 0.4902, 0.4755, 0.5061, 0.4572, 0.4502, 0.4539, 0.4524, 0.4188, 0.4581, 0.4228, 0.4563, 0.4512, 0.6788, 0.4875, 0.6513, 0.4842, 0.6523, 0.4816, 0.6782, 0.4847, 0.6359, 0.4171, 0.6571, 0.3927, 0.6577, 0.3954, 0.6378, 0.4184, 0.7024, 0.4251, 0.7, 0.463, 0.6981, 0.4617, 0.7004, 0.426, 0.6846, 0.396, 0.7024, 0.4251, 0.7004, 0.426, 0.6837, 0.3985, 0.7, 0.463, 0.6788, 0.4875, 0.6782, 0.4847, 0.6981, 0.4617, 0.6335, 0.455, 0.6359, 0.4171, 0.6378, 0.4184, 0.6355, 0.4542, 0.6513, 0.4842, 0.6335, 0.455, 0.6355, 0.4542, 0.6523, 0.4816, 0.6571, 0.3927, 0.6846, 0.396, 0.6837, 0.3985, 0.6577, 0.3954, 0.6378, 0.4184, 0.6577, 0.3954, 0.6599, 0.4048, 0.6442, 0.423, 0.7004, 0.426, 0.6981, 0.4617, 0.6918, 0.4571, 0.6935, 0.429, 0.6837, 0.3985, 0.7004, 0.426, 0.6935, 0.429, 0.6803, 0.4073, 0.6782, 0.4847, 0.6523, 0.4816, 0.6556, 0.4729, 0.676, 0.4753, 0.6355, 0.4542, 0.6378, 0.4184, 0.6442, 0.423, 0.6424, 0.4512, 0.6523, 0.4816, 0.6355, 0.4542, 0.6424, 0.4512, 0.6556, 0.4729, 0.6577, 0.3954, 0.6837, 0.3985, 0.6803, 0.4073, 0.6599, 0.4048, 0.6981, 0.4617, 0.6782, 0.4847, 0.676, 0.4753, 0.6918, 0.4571, 0.6918, 0.4571, 0.676, 0.4753, 0.668, 0.4401, 0.6442, 0.423, 0.6599, 0.4048, 0.668, 0.4401, 0.6935, 0.429, 0.6918, 0.4571, 0.668, 0.4401, 0.6803, 0.4073, 0.6935, 0.429, 0.668, 0.4401, 0.676, 0.4753, 0.6556, 0.4729, 0.668, 0.4401, 0.6424, 0.4512, 0.6442, 0.423, 0.668, 0.4401, 0.6556, 0.4729, 0.6424, 0.4512, 0.668, 0.4401, 0.6599, 0.4048, 0.6803, 0.4073, 0.668, 0.4401, 0.9579, 0.8555, 0.9579, 0.5003, 0.9652, 0.5003, 0.9652, 0.8555, 0.966, 0.8555, 0.966, 0.5003, 0.9819, 0.5003, 0.9819, 0.8555, 0.39, 0.3615, 0.3795, 0.3615, 0.3795, 0.0003773, 0.39, 0.0003773, 0.8782, 0.7426, 0.76, 0.7426, 0.76, 0.3815, 0.8782, 0.3816, 0.6455, 0.3615, 0.6231, 0.3615, 0.6231, 0.0003773, 0.6455, 0.0003773, 0.5746, 0.3615, 0.5494, 0.3615, 0.5494, 0.0003773, 0.5746, 0.0003773, 0.01092, 0.3615, 0.0003773, 0.3615, 0.0003774, 0.0003773, 0.01092, 0.0003773, 0.527, 0.3615, 0.5045, 0.3615, 0.5045, 0.0003773, 0.527, 0.0003773, 0.6006, 0.3615, 0.5754, 0.3615, 0.5754, 0.0003773, 0.6006, 0.0003773, 0.9308, 0.1385, 0.9819, 0.1385, 0.9819, 0.4995, 0.9308, 0.4995, 0.9986, 0.3614, 0.9826, 0.3614, 0.9826, 0.0003773, 0.9986, 0.0003775, 0.93, 0.3614, 0.8789, 0.3614, 0.8789, 0.0003773, 0.93, 0.000378, 0.5494, 0.3615, 0.527, 0.3615, 0.527, 0.0003773, 0.5494, 0.0003773, 0.6231, 0.3615, 0.6006, 0.3615, 0.6006, 0.0003773, 0.6231, 0.0003773, 0.2097, 0.5773, 0.2097, 0.5979, 0.2075, 0.5979, 0.2075, 0.5773, 0.6388, 0.5221, 0.6388, 0.5505, 0.6366, 0.5505, 0.6366, 0.5221, 0.2075, 0.5265, 0.2075, 0.5079, 0.2097, 0.5079, 0.2097, 0.5265, 0.1142, 0.5779, 0.1142, 0.5984, 0.112, 0.5984, 0.112, 0.5779, 0.6388, 0.5505, 0.6388, 0.5691, 0.6366, 0.5691, 0.6366, 0.5505, 0.2075, 0.555, 0.2075, 0.5265, 0.2097, 0.5265, 0.2097, 0.555, 0.2075, 0.5766, 0.2075, 0.555, 0.2097, 0.555, 0.2097, 0.5766, 0.6388, 0.5005, 0.6388, 0.5221, 0.6366, 0.5221, 0.6366, 0.5005, 0.05141, 0.557, 0.05141, 0.5286, 0.05238, 0.528, 0.05238, 0.5575, 0.001346, 0.5599, 0.01601, 0.5792, 0.01561, 0.5805, 0.0003773, 0.5605, 0.01601, 0.5792, 0.03675, 0.578, 0.03715, 0.5793, 0.01561, 0.5805, 0.05141, 0.5286, 0.03675, 0.5093, 0.03715, 0.5079, 0.05238, 0.528, 0.001346, 0.5314, 0.001346, 0.5599, 0.0003773, 0.5605, 0.0003773, 0.5309, 0.01601, 0.5104, 0.001346, 0.5314, 0.0003773, 0.5309, 0.01561, 0.5091, 0.03675, 0.578, 0.05141, 0.557, 0.05238, 0.5575, 0.03715, 0.5793, 0.03675, 0.5093, 0.01601, 0.5104, 0.01561, 0.5091, 0.03715, 0.5079, 0.6358, 0.5005, 0.6359, 0.5229, 0.6301, 0.5229, 0.6301, 0.5005, 0.6236, 0.639, 0.6236, 0.6165, 0.6293, 0.6165, 0.6293, 0.639, 0.1794, 0.5993, 0.1794, 0.5779, 0.1851, 0.5779, 0.1851, 0.5993, 0.6236, 0.6165, 0.6236, 0.587, 0.6293, 0.587, 0.6293, 0.6165, 0.6359, 0.5525, 0.6358, 0.5718, 0.6301, 0.5718, 0.6301, 0.5525, 0.1729, 0.5992, 0.1729, 0.5779, 0.1786, 0.5779, 0.1786, 0.5992, 0.6236, 0.587, 0.6236, 0.5677, 0.6293, 0.5677, 0.6293, 0.587, 0.6359, 0.5229, 0.6359, 0.5525, 0.6301, 0.5525, 0.6301, 0.5229, 0.05313, 0.5575, 0.05313, 0.528, 0.05467, 0.5289, 0.05467, 0.5567, 0.06836, 0.5793, 0.05313, 0.5575, 0.05467, 0.5567, 0.069, 0.5772, 0.0899, 0.5091, 0.1051, 0.5309, 0.1036, 0.5317, 0.08927, 0.5112, 0.0899, 0.5805, 0.06836, 0.5793, 0.069, 0.5772, 0.08927, 0.5784, 0.1051, 0.5309, 0.1051, 0.5605, 0.1036, 0.5595, 0.1036, 0.5317, 0.05313, 0.528, 0.06836, 0.5079, 0.069, 0.5101, 0.05467, 0.5289, 0.06836, 0.5079, 0.0899, 0.5091, 0.08927, 0.5112, 0.069, 0.5101, 0.1051, 0.5605, 0.0899, 0.5805, 0.08927, 0.5784, 0.1036, 0.5595, 0.05467, 0.5289, 0.069, 0.5101, 0.07333, 0.5247, 0.06512, 0.5355, 0.069, 0.5101, 0.08927, 0.5112, 0.08494, 0.5253, 0.07333, 0.5247, 0.1036, 0.5595, 0.08927, 0.5784, 0.08494, 0.5638, 0.09315, 0.553, 0.05467, 0.5567, 0.05467, 0.5289, 0.06512, 0.5355, 0.06512, 0.5514, 0.069, 0.5772, 0.05467, 0.5567, 0.06512, 0.5514, 0.07333, 0.5631, 0.08927, 0.5112, 0.1036, 0.5317, 0.09315, 0.537, 0.08494, 0.5253, 0.08927, 0.5784, 0.069, 0.5772, 0.07333, 0.5631, 0.08494, 0.5638, 0.1036, 0.5317, 0.1036, 0.5595, 0.09315, 0.553, 0.09315, 0.537, 0.07333, 0.5631, 0.06512, 0.5514, 0.09315, 0.553, 0.08494, 0.5638, 0.06512, 0.5514, 0.06512, 0.5355, 0.09315, 0.537, 0.09315, 0.553, 0.06512, 0.5355, 0.07333, 0.5247, 0.08494, 0.5253, 0.09315, 0.537, 0.6154, 0.5005, 0.6293, 0.5005, 0.6293, 0.5208, 0.6154, 0.5208, 0.6154, 0.5669, 0.6154, 0.5497, 0.6293, 0.5497, 0.6293, 0.5669, 0.6154, 0.5225, 0.6293, 0.5225, 0.6293, 0.5488, 0.6154, 0.5488, 0.192, 0.5794, 0.206, 0.5794, 0.206, 0.5981, 0.192, 0.5981, 0.2104, 0.5282, 0.2104, 0.5079, 0.2244, 0.5079, 0.2244, 0.5282, 0.2104, 0.5579, 0.2244, 0.5579, 0.2244, 0.5744, 0.2104, 0.5744, 0.2104, 0.5953, 0.2104, 0.5766, 0.2244, 0.5766, 0.2244, 0.5953, 0.2244, 0.5572, 0.2244, 0.5579, 0.2104, 0.5579, 0.2104, 0.5572, 0.192, 0.5794, 0.192, 0.5779, 0.206, 0.5779, 0.206, 0.5794, 0.2104, 0.5751, 0.2244, 0.5751, 0.2244, 0.5766, 0.2104, 0.5766, 0.2244, 0.5968, 0.2104, 0.5968, 0.2104, 0.5953, 0.2244, 0.5953, 0.6154, 0.5225, 0.6154, 0.5208, 0.6293, 0.5208, 0.6293, 0.5225, 0.206, 0.5981, 0.206, 0.5995, 0.192, 0.5995, 0.192, 0.5981, 0.6154, 0.5497, 0.6154, 0.5488, 0.6293, 0.5488, 0.6293, 0.5497, 0.2244, 0.5299, 0.2104, 0.5299, 0.2104, 0.5282, 0.2244, 0.5282, 0.2104, 0.5572, 0.2104, 0.5299, 0.2244, 0.5299, 0.2244, 0.5572, 0.1214, 0.5079, 0.122, 0.5102, 0.1206, 0.5109, 0.1199, 0.5086, 0.1199, 0.5086, 0.1206, 0.5109, 0.1081, 0.5273, 0.1065, 0.5263, 0.1556, 0.5581, 0.1416, 0.5765, 0.1409, 0.5742, 0.1539, 0.557, 0.1199, 0.5753, 0.1064, 0.556, 0.108, 0.5551, 0.1206, 0.5731, 0.1214, 0.5761, 0.1199, 0.5753, 0.1206, 0.5731, 0.122, 0.5739, 0.1401, 0.5772, 0.1214, 0.5761, 0.122, 0.5739, 0.1395, 0.5748, 0.1415, 0.5098, 0.1408, 0.512, 0.1395, 0.5112, 0.1401, 0.509, 0.1064, 0.556, 0.1059, 0.5543, 0.1075, 0.5535, 0.108, 0.5551, 0.1416, 0.5765, 0.1401, 0.5772, 0.1395, 0.5748, 0.1409, 0.5742, 0.155, 0.5291, 0.1534, 0.5299, 0.1408, 0.512, 0.1415, 0.5098, 0.1556, 0.5308, 0.1539, 0.5315, 0.1534, 0.5299, 0.155, 0.5291, 0.1401, 0.509, 0.1395, 0.5112, 0.122, 0.5102, 0.1214, 0.5079, 0.1556, 0.5581, 0.1539, 0.557, 0.1539, 0.5562, 0.1556, 0.5571, 0.1065, 0.5263, 0.1081, 0.5273, 0.1075, 0.528, 0.1059, 0.527, 0.1059, 0.5543, 0.1059, 0.527, 0.1075, 0.528, 0.1075, 0.5535, 0.1556, 0.5571, 0.1539, 0.5562, 0.1539, 0.5315, 0.1556, 0.5308, 0.1081, 0.5273, 0.1112, 0.5295, 0.1108, 0.5301, 0.1075, 0.528, 0.1395, 0.5112, 0.1382, 0.5156, 0.1232, 0.5147, 0.122, 0.5102, 0.1075, 0.5535, 0.1075, 0.528, 0.1108, 0.5301, 0.1108, 0.552, 0.122, 0.5102, 0.1232, 0.5147, 0.122, 0.5153, 0.1206, 0.5109, 0.1206, 0.5109, 0.122, 0.5153, 0.1112, 0.5295, 0.1081, 0.5273, 0.1409, 0.5742, 0.1395, 0.5748, 0.1382, 0.5703, 0.1394, 0.5698, 0.1206, 0.5731, 0.108, 0.5551, 0.1112, 0.5533, 0.122, 0.5688, 0.122, 0.5739, 0.1206, 0.5731, 0.122, 0.5688, 0.1232, 0.5695, 0.1534, 0.5299, 0.1502, 0.5317, 0.1394, 0.5162, 0.1408, 0.512, 0.1539, 0.5315, 0.1507, 0.5331, 0.1502, 0.5317, 0.1534, 0.5299, 0.1539, 0.5562, 0.1507, 0.5542, 0.1507, 0.5331, 0.1539, 0.5315, 0.1408, 0.512, 0.1394, 0.5162, 0.1382, 0.5156, 0.1395, 0.5112, 0.1539, 0.557, 0.1409, 0.5742, 0.1394, 0.5698, 0.1507, 0.555, 0.1539, 0.557, 0.1507, 0.555, 0.1507, 0.5542, 0.1539, 0.5562, 0.1395, 0.5748, 0.122, 0.5739, 0.1232, 0.5695, 0.1382, 0.5703, 0.108, 0.5551, 0.1075, 0.5535, 0.1108, 0.552, 0.1112, 0.5533, 0.122, 0.5153, 0.1232, 0.5147, 0.1382, 0.5156, 0.1361, 0.517, 0.1361, 0.517, 0.1382, 0.5156, 0.1394, 0.5162, 0.1378, 0.5177, 0.1378, 0.5177, 0.1394, 0.5162, 0.1502, 0.5317, 0.1491, 0.5333, 0.1491, 0.5333, 0.1502, 0.5317, 0.1507, 0.5331, 0.1501, 0.5347, 0.1501, 0.5347, 0.1507, 0.5331, 0.1507, 0.5542, 0.1507, 0.555, 0.1112, 0.5295, 0.122, 0.5153, 0.1361, 0.517, 0.1121, 0.5506, 0.1121, 0.5506, 0.1361, 0.517, 0.1378, 0.5177, 0.1129, 0.552, 0.1129, 0.552, 0.1378, 0.5177, 0.1491, 0.5333, 0.124, 0.5675, 0.124, 0.5675, 0.1491, 0.5333, 0.1501, 0.5347, 0.1255, 0.5682, 0.1255, 0.5682, 0.1501, 0.5347, 0.1507, 0.555, 0.1394, 0.5698, 0.1108, 0.5301, 0.1112, 0.5295, 0.1121, 0.5506, 0.1108, 0.552, 0.1108, 0.552, 0.1121, 0.5506, 0.1129, 0.552, 0.1112, 0.5533, 0.1112, 0.5533, 0.1129, 0.552, 0.124, 0.5675, 0.122, 0.5688, 0.122, 0.5688, 0.124, 0.5675, 0.1255, 0.5682, 0.1232, 0.5695, 0.1232, 0.5695, 0.1255, 0.5682, 0.1394, 0.5698, 0.1382, 0.5703, 0.206, 0.527, 0.206, 0.5543, 0.2033, 0.553, 0.2033, 0.5287, 0.1563, 0.5571, 0.159, 0.5555, 0.159, 0.5564, 0.1563, 0.5581, 0.1563, 0.5308, 0.159, 0.532, 0.159, 0.5555, 0.1563, 0.5571, 0.192, 0.5753, 0.1905, 0.5761, 0.1895, 0.5724, 0.1908, 0.5717, 0.1718, 0.509, 0.1728, 0.5126, 0.1715, 0.5134, 0.1703, 0.5098, 0.2054, 0.5263, 0.2028, 0.528, 0.1908, 0.5123, 0.192, 0.5086, 0.206, 0.5543, 0.2054, 0.556, 0.2028, 0.5545, 0.2033, 0.553, 0.1703, 0.5765, 0.1563, 0.5581, 0.159, 0.5564, 0.1715, 0.5728, 0.192, 0.5086, 0.1908, 0.5123, 0.1895, 0.5117, 0.1905, 0.5079, 0.206, 0.527, 0.2033, 0.5287, 0.2028, 0.528, 0.2054, 0.5263, 0.2054, 0.556, 0.192, 0.5753, 0.1908, 0.5717, 0.2028, 0.5545, 0.1905, 0.5761, 0.1718, 0.5772, 0.1728, 0.5734, 0.1895, 0.5724, 0.1703, 0.5098, 0.1715, 0.5134, 0.1595, 0.5305, 0.1568, 0.5291, 0.1905, 0.5079, 0.1895, 0.5117, 0.1728, 0.5126, 0.1718, 0.509, 0.1718, 0.5772, 0.1703, 0.5765, 0.1715, 0.5728, 0.1728, 0.5734, 0.1568, 0.5291, 0.1595, 0.5305, 0.159, 0.532, 0.1563, 0.5308, 0.2028, 0.5545, 0.1908, 0.5717, 0.1891, 0.5666, 0.199, 0.5524, 0.1908, 0.5717, 0.1895, 0.5724, 0.188, 0.5673, 0.1891, 0.5666, 0.1715, 0.5134, 0.1732, 0.5184, 0.1632, 0.5326, 0.1595, 0.5305, 0.1595, 0.5305, 0.1632, 0.5326, 0.1628, 0.5338, 0.159, 0.532, 0.159, 0.532, 0.1628, 0.5338, 0.1628, 0.5533, 0.159, 0.5555, 0.1728, 0.5126, 0.1742, 0.5178, 0.1732, 0.5184, 0.1715, 0.5134, 0.1715, 0.5728, 0.159, 0.5564, 0.1628, 0.554, 0.1731, 0.5675, 0.159, 0.5555, 0.1628, 0.5533, 0.1628, 0.554, 0.159, 0.5564, 0.1895, 0.5724, 0.1728, 0.5734, 0.1742, 0.568, 0.188, 0.5673, 0.2033, 0.553, 0.2028, 0.5545, 0.199, 0.5524, 0.1994, 0.5512, 0.2033, 0.5287, 0.1994, 0.5311, 0.199, 0.5305, 0.2028, 0.528, 0.1895, 0.5117, 0.188, 0.517, 0.1742, 0.5178, 0.1728, 0.5126, 0.2033, 0.5287, 0.2033, 0.553, 0.1994, 0.5512, 0.1994, 0.5311, 0.1908, 0.5123, 0.1891, 0.5175, 0.188, 0.517, 0.1895, 0.5117, 0.2028, 0.528, 0.199, 0.5305, 0.1891, 0.5175, 0.1908, 0.5123, 0.1728, 0.5734, 0.1715, 0.5728, 0.1731, 0.5675, 0.1742, 0.568, 0.1502, 0.579, 0.1556, 0.579, 0.1556, 0.5928, 0.1502, 0.5928, 0.6154, 0.604, 0.6154, 0.5839, 0.6207, 0.5839, 0.6207, 0.604, 0.1502, 0.5779, 0.1556, 0.5779, 0.1556, 0.579, 0.1502, 0.579, 0.6154, 0.6045, 0.6207, 0.6045, 0.6207, 0.6167, 0.6154, 0.6167, 0.1059, 0.579, 0.1059, 0.5779, 0.1113, 0.5779, 0.1113, 0.579, 0.6154, 0.5827, 0.6154, 0.5677, 0.6207, 0.5677, 0.6207, 0.5827, 0.1059, 0.5939, 0.1059, 0.5928, 0.1113, 0.5928, 0.1113, 0.5939, 0.1859, 0.5779, 0.1913, 0.5779, 0.1912, 0.5929, 0.1859, 0.5929, 0.1859, 0.5929, 0.1912, 0.5929, 0.1912, 0.5941, 0.1859, 0.5941, 0.1859, 0.5941, 0.1912, 0.5941, 0.1912, 0.6135, 0.1859, 0.6135, 0.1502, 0.5928, 0.1556, 0.5928, 0.1556, 0.5938, 0.1502, 0.5938, 0.1859, 0.6269, 0.1859, 0.6142, 0.1912, 0.6142, 0.1913, 0.6269, 0.1859, 0.6135, 0.1912, 0.6135, 0.1912, 0.6142, 0.1859, 0.6142, 0.1059, 0.5928, 0.1059, 0.579, 0.1113, 0.579, 0.1113, 0.5928, 0.6154, 0.5839, 0.6154, 0.5827, 0.6207, 0.5827, 0.6207, 0.5839, 0.6154, 0.604, 0.6207, 0.604, 0.6207, 0.6045, 0.6154, 0.6045])
me_cube_003.materials.append(mat_color)
me_cube_003.use_remesh_fix_poles = True
me_cube_003.use_remesh_preserve_attributes = False
me_cube_003.update()

# ---- objects
ob_radiator = bpy.data.objects.new('Radiator', None)
ob_radiator_1 = bpy.data.objects.new('radiator', me_cube_003)

# ---- transforms, parenting, visibility, modifiers, constraints
ob_radiator.location = (-0.04701, 1.158, 0.0)
ob_radiator.rotation_euler = (0.0, 0.0, 2.384e-07)
ob_radiator_1.parent = ob_radiator
ob_radiator_1.location = (0.0, 0.0, 0.3272)
ob_radiator_1.scale = (0.8382, 0.8382, 0.8382)
_m = ob_radiator_1.modifiers.new('Mirror', 'MIRROR')
_m.use_axis = (False, False, True)
_m.use_clip = True
_m = ob_radiator_1.modifiers.new('Subdivision', 'SUBSURF')
_m.levels = 2
_m = ob_radiator_1.modifiers.new('Array', 'ARRAY')
_m.count = 6
_m.relative_offset_displace = (0.86, 0.0, 0.0)

# ---- collection membership
col_radiator.objects.link(ob_radiator)
col_radiator.objects.link(ob_radiator_1)

# ---- scene / render settings (as saved in the file)
scene.frame_start = 1; scene.frame_end = 250; scene.frame_set(1)
scene.render.engine = 'BLENDER_EEVEE_NEXT'
scene.cycles.sampling_pattern = 'TABULATED_SOBOL'
scene.view_settings.view_transform = 'Filmic'
bpy.context.view_layer.update()

# ---- added for rendering (the .blend has no active camera and no usable light): camera, sun
cam_auto = bpy.data.cameras.new('AutoCamera')
cam_auto.lens = 50.0
cam_auto.sensor_width = 36.0
cam_auto.clip_end = 1000.0
ob_auto_camera = bpy.data.objects.new('AutoCamera', cam_auto)
scene.collection.objects.link(ob_auto_camera)
ob_auto_camera.location = (0.949317, 0.250737, 0.931805)
ob_auto_camera.rotation_euler = (1.09748, -7.21219e-08, 0.694738)
scene.camera = ob_auto_camera
light_auto_sun = bpy.data.lights.new('AutoSun', 'SUN')
light_auto_sun.energy = 3.0
light_auto_sun.angle = 0.0523599
ob_auto_sun = bpy.data.objects.new('AutoSun', light_auto_sun)
scene.collection.objects.link(ob_auto_sun)
ob_auto_sun.rotation_euler = (0.872665, 0.174533, 0.523599)
bpy.context.view_layer.update()

